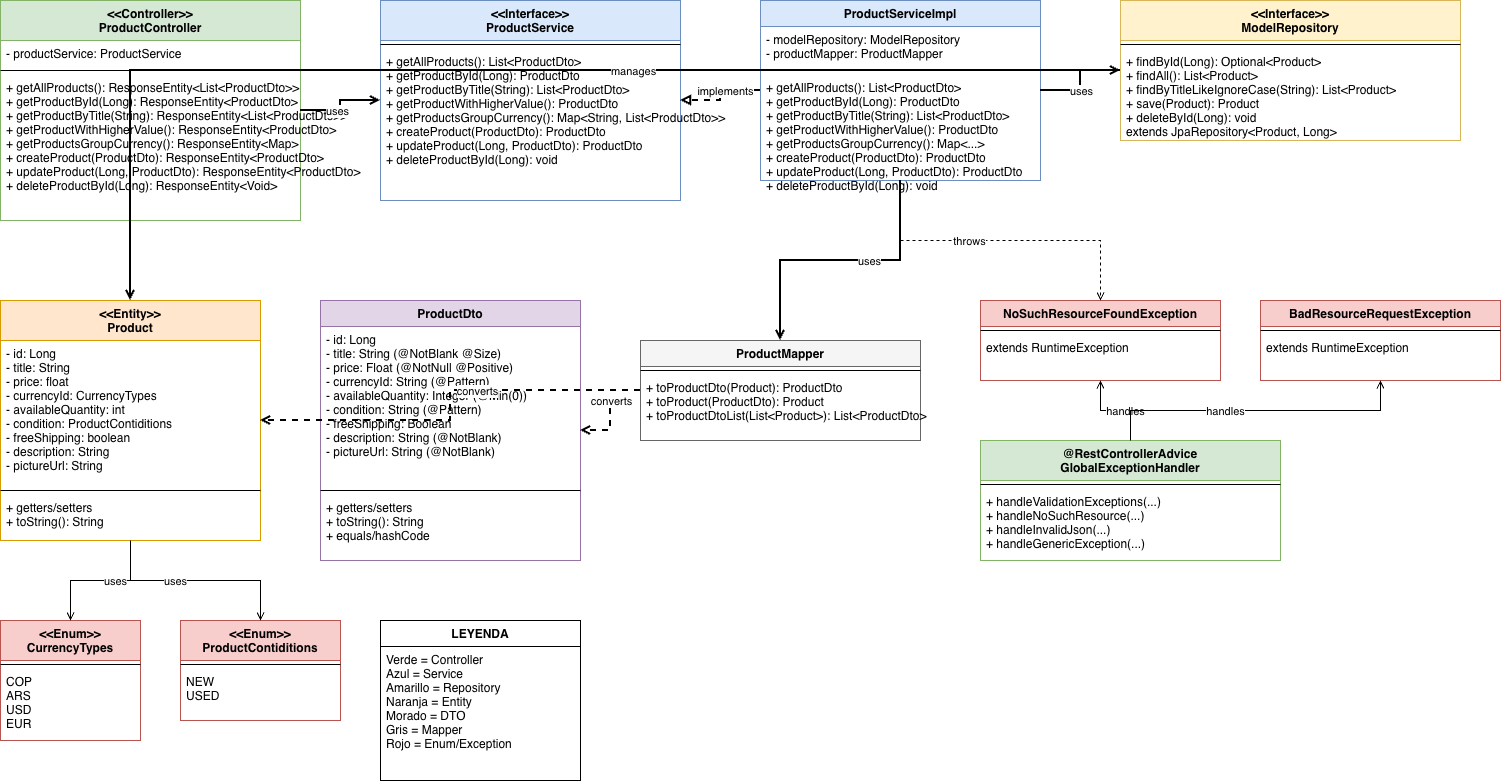

The diagram above was exported from draw.io. Its source (the exported page's mxGraphModel, read from the mxfile embedded in the PNG):
<mxGraphModel dx="1234" dy="755" grid="1" gridSize="10" guides="1" tooltips="1" connect="1" arrows="1" fold="1" page="1" pageScale="1" pageWidth="1654" pageHeight="1169" math="0" shadow="0">
  <root>
    <mxCell id="0" />
    <mxCell id="1" parent="0" />
    <mxCell id="controller" parent="1" style="swimlane;fontStyle=1;align=center;verticalAlign=top;childLayout=stackLayout;startSize=40;fillColor=#d5e8d4;strokeColor=#82b366;" value="&lt;&lt;Controller&gt;&gt;&#10;ProductController" vertex="1">
      <mxGeometry height="220" width="300" x="40" y="40" as="geometry" />
    </mxCell>
    <mxCell id="controller-attr" parent="controller" style="text;strokeColor=none;fillColor=none;align=left;verticalAlign=top;spacingLeft=4;spacingRight=4;" value="- productService: ProductService" vertex="1">
      <mxGeometry height="26" width="300" y="40" as="geometry" />
    </mxCell>
    <mxCell id="controller-line" parent="controller" style="line;strokeWidth=1;fillColor=none;align=left;verticalAlign=middle;" value="" vertex="1">
      <mxGeometry height="8" width="300" y="66" as="geometry" />
    </mxCell>
    <mxCell id="controller-methods" parent="controller" style="text;strokeColor=none;fillColor=none;align=left;verticalAlign=top;spacingLeft=4;" value="+ getAllProducts(): ResponseEntity&lt;List&lt;ProductDto&gt;&gt;&#10;+ getProductById(Long): ResponseEntity&lt;ProductDto&gt;&#10;+ getProductByTitle(String): ResponseEntity&lt;List&lt;ProductDto&gt;&gt;&#10;+ getProductWithHigherValue(): ResponseEntity&lt;ProductDto&gt;&#10;+ getProductsGroupCurrency(): ResponseEntity&lt;Map&gt;&#10;+ createProduct(ProductDto): ResponseEntity&lt;ProductDto&gt;&#10;+ updateProduct(Long, ProductDto): ResponseEntity&lt;ProductDto&gt;&#10;+ deleteProductById(Long): ResponseEntity&lt;Void&gt;" vertex="1">
      <mxGeometry height="146" width="300" y="74" as="geometry" />
    </mxCell>
    <mxCell id="service" parent="1" style="swimlane;fontStyle=1;align=center;verticalAlign=top;childLayout=stackLayout;startSize=40;fillColor=#dae8fc;strokeColor=#6c8ebf;" value="&lt;&lt;Interface&gt;&gt;&#10;ProductService" vertex="1">
      <mxGeometry height="200" width="300" x="420" y="40" as="geometry" />
    </mxCell>
    <mxCell id="service-line" parent="service" style="line;strokeWidth=1;fillColor=none;align=left;verticalAlign=middle;" value="" vertex="1">
      <mxGeometry height="8" width="300" y="40" as="geometry" />
    </mxCell>
    <mxCell id="service-methods" parent="service" style="text;strokeColor=none;fillColor=none;align=left;verticalAlign=top;spacingLeft=4;" value="+ getAllProducts(): List&lt;ProductDto&gt;&#10;+ getProductById(Long): ProductDto&#10;+ getProductByTitle(String): List&lt;ProductDto&gt;&#10;+ getProductWithHigherValue(): ProductDto&#10;+ getProductsGroupCurrency(): Map&lt;String, List&lt;ProductDto&gt;&gt;&#10;+ createProduct(ProductDto): ProductDto&#10;+ updateProduct(Long, ProductDto): ProductDto&#10;+ deleteProductById(Long): void" vertex="1">
      <mxGeometry height="152" width="300" y="48" as="geometry" />
    </mxCell>
    <mxCell id="serviceImpl" parent="1" style="swimlane;fontStyle=1;align=center;verticalAlign=top;childLayout=stackLayout;startSize=26;fillColor=#dae8fc;strokeColor=#6c8ebf;" value="ProductServiceImpl" vertex="1">
      <mxGeometry height="180" width="280" x="800" y="40" as="geometry" />
    </mxCell>
    <mxCell id="serviceImpl-attr" parent="serviceImpl" style="text;strokeColor=none;fillColor=none;align=left;verticalAlign=top;spacingLeft=4;" value="- modelRepository: ModelRepository&#10;- productMapper: ProductMapper" vertex="1">
      <mxGeometry height="40" width="280" y="26" as="geometry" />
    </mxCell>
    <mxCell id="serviceImpl-line" parent="serviceImpl" style="line;strokeWidth=1;fillColor=none;align=left;verticalAlign=middle;" value="" vertex="1">
      <mxGeometry height="8" width="280" y="66" as="geometry" />
    </mxCell>
    <mxCell id="serviceImpl-methods" parent="serviceImpl" style="text;strokeColor=none;fillColor=none;align=left;verticalAlign=top;spacingLeft=4;" value="+ getAllProducts(): List&lt;ProductDto&gt;&#10;+ getProductById(Long): ProductDto&#10;+ getProductByTitle(String): List&lt;ProductDto&gt;&#10;+ getProductWithHigherValue(): ProductDto&#10;+ getProductsGroupCurrency(): Map&lt;...&gt;&#10;+ createProduct(ProductDto): ProductDto&#10;+ updateProduct(Long, ProductDto): ProductDto&#10;+ deleteProductById(Long): void" vertex="1">
      <mxGeometry height="106" width="280" y="74" as="geometry" />
    </mxCell>
    <mxCell id="repository" parent="1" style="swimlane;fontStyle=1;align=center;verticalAlign=top;childLayout=stackLayout;startSize=40;fillColor=#fff2cc;strokeColor=#d6b656;" value="&lt;&lt;Interface&gt;&gt;&#10;ModelRepository" vertex="1">
      <mxGeometry height="140" width="340" x="1160" y="40" as="geometry" />
    </mxCell>
    <mxCell id="repository-line" parent="repository" style="line;strokeWidth=1;fillColor=none;align=left;verticalAlign=middle;" value="" vertex="1">
      <mxGeometry height="8" width="340" y="40" as="geometry" />
    </mxCell>
    <mxCell id="repository-methods" parent="repository" style="text;strokeColor=none;fillColor=none;align=left;verticalAlign=top;spacingLeft=4;" value="+ findById(Long): Optional&lt;Product&gt;&#10;+ findAll(): List&lt;Product&gt;&#10;+ findByTitleLikeIgnoreCase(String): List&lt;Product&gt;&#10;+ save(Product): Product&#10;+ deleteById(Long): void&#10;extends JpaRepository&lt;Product, Long&gt;" vertex="1">
      <mxGeometry height="92" width="340" y="48" as="geometry" />
    </mxCell>
    <mxCell id="product" parent="1" style="swimlane;fontStyle=1;align=center;verticalAlign=top;childLayout=stackLayout;startSize=40;fillColor=#ffe6cc;strokeColor=#d79b00;" value="&lt;&lt;Entity&gt;&gt;&#10;Product" vertex="1">
      <mxGeometry height="240" width="260" x="40" y="340" as="geometry" />
    </mxCell>
    <mxCell id="product-attr" parent="product" style="text;strokeColor=none;fillColor=none;align=left;verticalAlign=top;spacingLeft=4;" value="- id: Long&#10;- title: String&#10;- price: float&#10;- currencyId: CurrencyTypes&#10;- availableQuantity: int&#10;- condition: ProductContiditions&#10;- freeShipping: boolean&#10;- description: String&#10;- pictureUrl: String" vertex="1">
      <mxGeometry height="146" width="260" y="40" as="geometry" />
    </mxCell>
    <mxCell id="product-line" parent="product" style="line;strokeWidth=1;fillColor=none;align=left;verticalAlign=middle;" value="" vertex="1">
      <mxGeometry height="8" width="260" y="186" as="geometry" />
    </mxCell>
    <mxCell id="product-methods" parent="product" style="text;strokeColor=none;fillColor=none;align=left;verticalAlign=top;spacingLeft=4;" value="+ getters/setters&#10;+ toString(): String" vertex="1">
      <mxGeometry height="46" width="260" y="194" as="geometry" />
    </mxCell>
    <mxCell id="dto" parent="1" style="swimlane;fontStyle=1;align=center;verticalAlign=top;childLayout=stackLayout;startSize=26;fillColor=#e1d5e7;strokeColor=#9673a6;" value="ProductDto" vertex="1">
      <mxGeometry height="260" width="260" x="360" y="340" as="geometry" />
    </mxCell>
    <mxCell id="dto-attr" parent="dto" style="text;strokeColor=none;fillColor=none;align=left;verticalAlign=top;spacingLeft=4;" value="- id: Long&#10;- title: String (@NotBlank @Size)&#10;- price: Float (@NotNull @Positive)&#10;- currencyId: String (@Pattern)&#10;- availableQuantity: Integer (@Min(0))&#10;- condition: String (@Pattern)&#10;- freeShipping: Boolean&#10;- description: String (@NotBlank)&#10;- pictureUrl: String (@NotBlank)" vertex="1">
      <mxGeometry height="160" width="260" y="26" as="geometry" />
    </mxCell>
    <mxCell id="dto-line" parent="dto" style="line;strokeWidth=1;fillColor=none;align=left;verticalAlign=middle;" value="" vertex="1">
      <mxGeometry height="8" width="260" y="186" as="geometry" />
    </mxCell>
    <mxCell id="dto-methods" parent="dto" style="text;strokeColor=none;fillColor=none;align=left;verticalAlign=top;spacingLeft=4;" value="+ getters/setters&#10;+ toString(): String&#10;+ equals/hashCode" vertex="1">
      <mxGeometry height="66" width="260" y="194" as="geometry" />
    </mxCell>
    <mxCell id="mapper" parent="1" style="swimlane;fontStyle=1;align=center;verticalAlign=top;childLayout=stackLayout;startSize=26;fillColor=#f5f5f5;strokeColor=#666666;" value="ProductMapper" vertex="1">
      <mxGeometry height="100" width="280" x="680" y="380" as="geometry" />
    </mxCell>
    <mxCell id="mapper-line" parent="mapper" style="line;strokeWidth=1;fillColor=none;align=left;verticalAlign=middle;" value="" vertex="1">
      <mxGeometry height="8" width="280" y="26" as="geometry" />
    </mxCell>
    <mxCell id="mapper-methods" parent="mapper" style="text;strokeColor=none;fillColor=none;align=left;verticalAlign=top;spacingLeft=4;" value="+ toProductDto(Product): ProductDto&#10;+ toProduct(ProductDto): Product&#10;+ toProductDtoList(List&lt;Product&gt;): List&lt;ProductDto&gt;" vertex="1">
      <mxGeometry height="66" width="280" y="34" as="geometry" />
    </mxCell>
    <mxCell id="enum-currency" parent="1" style="swimlane;fontStyle=1;align=center;verticalAlign=top;childLayout=stackLayout;startSize=40;fillColor=#f8cecc;strokeColor=#b85450;" value="&lt;&lt;Enum&gt;&gt;&#10;CurrencyTypes" vertex="1">
      <mxGeometry height="120" width="140" x="40" y="660" as="geometry" />
    </mxCell>
    <mxCell id="enum-currency-line" parent="enum-currency" style="line;strokeWidth=1;fillColor=none;align=left;verticalAlign=middle;" value="" vertex="1">
      <mxGeometry height="8" width="140" y="40" as="geometry" />
    </mxCell>
    <mxCell id="enum-currency-values" parent="enum-currency" style="text;strokeColor=none;fillColor=none;align=left;verticalAlign=top;spacingLeft=4;" value="COP&#10;ARS&#10;USD&#10;EUR" vertex="1">
      <mxGeometry height="72" width="140" y="48" as="geometry" />
    </mxCell>
    <mxCell id="enum-condition" parent="1" style="swimlane;fontStyle=1;align=center;verticalAlign=top;childLayout=stackLayout;startSize=40;fillColor=#f8cecc;strokeColor=#b85450;" value="&lt;&lt;Enum&gt;&gt;&#10;ProductContiditions" vertex="1">
      <mxGeometry height="100" width="160" x="220" y="660" as="geometry" />
    </mxCell>
    <mxCell id="enum-condition-line" parent="enum-condition" style="line;strokeWidth=1;fillColor=none;align=left;verticalAlign=middle;" value="" vertex="1">
      <mxGeometry height="8" width="160" y="40" as="geometry" />
    </mxCell>
    <mxCell id="enum-condition-values" parent="enum-condition" style="text;strokeColor=none;fillColor=none;align=left;verticalAlign=top;spacingLeft=4;" value="NEW&#10;USED" vertex="1">
      <mxGeometry height="52" width="160" y="48" as="geometry" />
    </mxCell>
    <mxCell id="exception1" parent="1" style="swimlane;fontStyle=1;align=center;verticalAlign=top;childLayout=stackLayout;startSize=26;fillColor=#f8cecc;strokeColor=#b85450;" value="NoSuchResourceFoundException" vertex="1">
      <mxGeometry height="80" width="240" x="1020" y="340" as="geometry" />
    </mxCell>
    <mxCell id="exception1-line" parent="exception1" style="line;strokeWidth=1;fillColor=none;align=left;verticalAlign=middle;" value="" vertex="1">
      <mxGeometry height="8" width="240" y="26" as="geometry" />
    </mxCell>
    <mxCell id="exception1-methods" parent="exception1" style="text;strokeColor=none;fillColor=none;align=left;verticalAlign=top;spacingLeft=4;" value="extends RuntimeException" vertex="1">
      <mxGeometry height="46" width="240" y="34" as="geometry" />
    </mxCell>
    <mxCell id="exception2" parent="1" style="swimlane;fontStyle=1;align=center;verticalAlign=top;childLayout=stackLayout;startSize=26;fillColor=#f8cecc;strokeColor=#b85450;" value="BadResourceRequestException" vertex="1">
      <mxGeometry height="80" width="240" x="1300" y="340" as="geometry" />
    </mxCell>
    <mxCell id="exception2-line" parent="exception2" style="line;strokeWidth=1;fillColor=none;align=left;verticalAlign=middle;" value="" vertex="1">
      <mxGeometry height="8" width="240" y="26" as="geometry" />
    </mxCell>
    <mxCell id="exception2-methods" parent="exception2" style="text;strokeColor=none;fillColor=none;align=left;verticalAlign=top;spacingLeft=4;" value="extends RuntimeException" vertex="1">
      <mxGeometry height="46" width="240" y="34" as="geometry" />
    </mxCell>
    <mxCell id="handler" parent="1" style="swimlane;fontStyle=1;align=center;verticalAlign=top;childLayout=stackLayout;startSize=40;fillColor=#d5e8d4;strokeColor=#82b366;" value="@RestControllerAdvice&#10;GlobalExceptionHandler" vertex="1">
      <mxGeometry height="120" width="300" x="1020" y="480" as="geometry" />
    </mxCell>
    <mxCell id="handler-line" parent="handler" style="line;strokeWidth=1;fillColor=none;align=left;verticalAlign=middle;" value="" vertex="1">
      <mxGeometry height="8" width="300" y="40" as="geometry" />
    </mxCell>
    <mxCell id="handler-methods" parent="handler" style="text;strokeColor=none;fillColor=none;align=left;verticalAlign=top;spacingLeft=4;" value="+ handleValidationExceptions(...)&#10;+ handleNoSuchResource(...)&#10;+ handleInvalidJson(...)&#10;+ handleGenericException(...)" vertex="1">
      <mxGeometry height="72" width="300" y="48" as="geometry" />
    </mxCell>
    <mxCell id="rel1" edge="1" parent="1" source="controller" style="edgeStyle=orthogonalEdgeStyle;rounded=0;html=1;endArrow=open;endFill=0;strokeWidth=2;" target="service">
      <mxGeometry relative="1" as="geometry" />
    </mxCell>
    <mxCell id="rel1-label" connectable="0" parent="rel1" style="edgeLabel;html=1;align=center;verticalAlign=middle;" value="uses" vertex="1">
      <mxGeometry relative="1" x="-0.2" as="geometry">
        <mxPoint as="offset" />
      </mxGeometry>
    </mxCell>
    <mxCell id="rel2" edge="1" parent="1" source="serviceImpl" style="edgeStyle=orthogonalEdgeStyle;rounded=0;html=1;dashed=1;endArrow=block;endFill=0;strokeWidth=2;" target="service">
      <mxGeometry relative="1" as="geometry" />
    </mxCell>
    <mxCell id="rel2-label" connectable="0" parent="rel2" style="edgeLabel;html=1;align=center;verticalAlign=middle;" value="implements" vertex="1">
      <mxGeometry relative="1" x="-0.2" as="geometry">
        <mxPoint as="offset" />
      </mxGeometry>
    </mxCell>
    <mxCell id="rel3" edge="1" parent="1" source="serviceImpl" style="edgeStyle=orthogonalEdgeStyle;rounded=0;html=1;endArrow=open;endFill=0;strokeWidth=2;" target="repository">
      <mxGeometry relative="1" as="geometry" />
    </mxCell>
    <mxCell id="rel3-label" connectable="0" parent="rel3" style="edgeLabel;html=1;align=center;verticalAlign=middle;" value="uses" vertex="1">
      <mxGeometry relative="1" x="-0.2" as="geometry">
        <mxPoint as="offset" />
      </mxGeometry>
    </mxCell>
    <mxCell id="rel4" edge="1" parent="1" source="serviceImpl" style="edgeStyle=orthogonalEdgeStyle;rounded=0;html=1;endArrow=open;endFill=0;strokeWidth=2;" target="mapper">
      <mxGeometry relative="1" as="geometry" />
    </mxCell>
    <mxCell id="rel4-label" connectable="0" parent="rel4" style="edgeLabel;html=1;align=center;verticalAlign=middle;" value="uses" vertex="1">
      <mxGeometry relative="1" x="-0.2" as="geometry">
        <mxPoint as="offset" />
      </mxGeometry>
    </mxCell>
    <mxCell id="rel5" edge="1" parent="1" source="repository" style="edgeStyle=orthogonalEdgeStyle;rounded=0;html=1;endArrow=open;endFill=0;strokeWidth=2;" target="product">
      <mxGeometry relative="1" as="geometry" />
    </mxCell>
    <mxCell id="rel5-label" connectable="0" parent="rel5" style="edgeLabel;html=1;align=center;verticalAlign=middle;" value="manages" vertex="1">
      <mxGeometry relative="1" x="-0.2" as="geometry">
        <mxPoint as="offset" />
      </mxGeometry>
    </mxCell>
    <mxCell id="rel6" edge="1" parent="1" source="mapper" style="edgeStyle=orthogonalEdgeStyle;rounded=0;html=1;endArrow=open;endFill=0;strokeWidth=2;dashed=1;" target="product">
      <mxGeometry relative="1" as="geometry" />
    </mxCell>
    <mxCell id="rel6-label" connectable="0" parent="rel6" style="edgeLabel;html=1;align=center;verticalAlign=middle;" value="converts" vertex="1">
      <mxGeometry relative="1" x="-0.2" as="geometry">
        <mxPoint as="offset" />
      </mxGeometry>
    </mxCell>
    <mxCell id="rel7" edge="1" parent="1" source="mapper" style="edgeStyle=orthogonalEdgeStyle;rounded=0;html=1;endArrow=open;endFill=0;strokeWidth=2;dashed=1;" target="dto">
      <mxGeometry relative="1" as="geometry" />
    </mxCell>
    <mxCell id="rel7-label" connectable="0" parent="rel7" style="edgeLabel;html=1;align=center;verticalAlign=middle;" value="converts" vertex="1">
      <mxGeometry relative="1" x="-0.2" as="geometry">
        <mxPoint as="offset" />
      </mxGeometry>
    </mxCell>
    <mxCell id="rel8" edge="1" parent="1" source="product" style="edgeStyle=orthogonalEdgeStyle;rounded=0;html=1;endArrow=open;endFill=0;strokeWidth=1;" target="enum-currency">
      <mxGeometry relative="1" as="geometry" />
    </mxCell>
    <mxCell id="rel8-label" connectable="0" parent="rel8" style="edgeLabel;html=1;align=center;verticalAlign=middle;" value="uses" vertex="1">
      <mxGeometry relative="1" x="-0.2" as="geometry">
        <mxPoint as="offset" />
      </mxGeometry>
    </mxCell>
    <mxCell id="rel9" edge="1" parent="1" source="product" style="edgeStyle=orthogonalEdgeStyle;rounded=0;html=1;endArrow=open;endFill=0;strokeWidth=1;" target="enum-condition">
      <mxGeometry relative="1" as="geometry" />
    </mxCell>
    <mxCell id="rel9-label" connectable="0" parent="rel9" style="edgeLabel;html=1;align=center;verticalAlign=middle;" value="uses" vertex="1">
      <mxGeometry relative="1" x="-0.2" as="geometry">
        <mxPoint as="offset" />
      </mxGeometry>
    </mxCell>
    <mxCell id="rel10" edge="1" parent="1" source="serviceImpl" style="edgeStyle=orthogonalEdgeStyle;rounded=0;html=1;endArrow=open;endFill=0;strokeWidth=1;dashed=1;" target="exception1">
      <mxGeometry relative="1" as="geometry" />
    </mxCell>
    <mxCell id="rel10-label" connectable="0" parent="rel10" style="edgeLabel;html=1;align=center;verticalAlign=middle;" value="throws" vertex="1">
      <mxGeometry relative="1" x="-0.2" as="geometry">
        <mxPoint as="offset" />
      </mxGeometry>
    </mxCell>
    <mxCell id="rel11" edge="1" parent="1" source="handler" style="edgeStyle=orthogonalEdgeStyle;rounded=0;html=1;endArrow=open;endFill=0;strokeWidth=1;" target="exception1">
      <mxGeometry relative="1" as="geometry" />
    </mxCell>
    <mxCell id="rel11-label" connectable="0" parent="rel11" style="edgeLabel;html=1;align=center;verticalAlign=middle;" value="handles" vertex="1">
      <mxGeometry relative="1" x="-0.2" as="geometry">
        <mxPoint as="offset" />
      </mxGeometry>
    </mxCell>
    <mxCell id="rel12" edge="1" parent="1" source="handler" style="edgeStyle=orthogonalEdgeStyle;rounded=0;html=1;endArrow=open;endFill=0;strokeWidth=1;" target="exception2">
      <mxGeometry relative="1" as="geometry" />
    </mxCell>
    <mxCell id="rel12-label" connectable="0" parent="rel12" style="edgeLabel;html=1;align=center;verticalAlign=middle;" value="handles" vertex="1">
      <mxGeometry relative="1" x="-0.2" as="geometry">
        <mxPoint as="offset" />
      </mxGeometry>
    </mxCell>
    <mxCell id="legend" parent="1" style="swimlane;fontStyle=1;align=center;verticalAlign=top;childLayout=stackLayout;startSize=26;fillColor=#ffffff;strokeColor=#000000;" value="LEYENDA" vertex="1">
      <mxGeometry height="160" width="200" x="420" y="660" as="geometry" />
    </mxCell>
    <mxCell id="legend-content" parent="legend" style="text;strokeColor=none;fillColor=none;align=left;verticalAlign=top;spacingLeft=4;" value="Verde = Controller&#10;Azul = Service&#10;Amarillo = Repository&#10;Naranja = Entity&#10;Morado = DTO&#10;Gris = Mapper&#10;Rojo = Enum/Exception" vertex="1">
      <mxGeometry height="134" width="200" y="26" as="geometry" />
    </mxCell>
  </root>
</mxGraphModel>